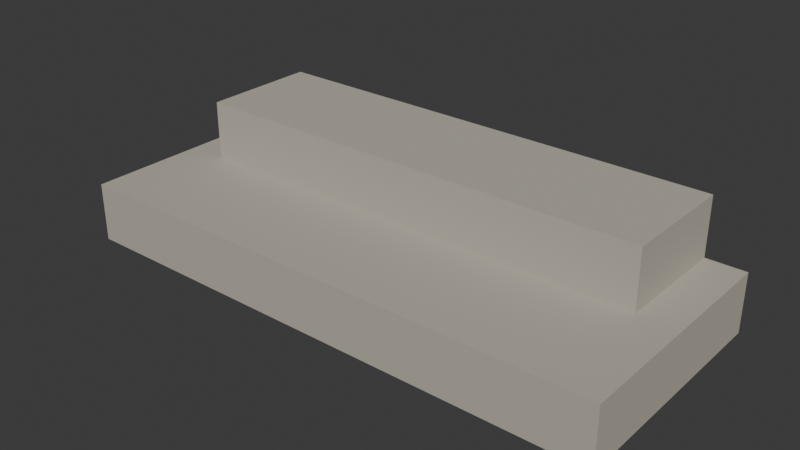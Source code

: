 # Source: doorstep.blend  (saved by Blender 5.2.44; exported with 4.5.12 LTS)
import bpy
from mathutils import Matrix  # noqa: F401  (used for matrix-valued properties, if any)

bpy.ops.wm.read_factory_settings(use_empty=True)
scene = bpy.context.scene
scene.name = 'Scene'

# ---- collections
col_collection = bpy.data.collections.new('Collection'); scene.collection.children.link(col_collection)

# ---- materials (node trees are filled in below, after node groups)
mat_step = bpy.data.materials.new('step')
mat_step.diffuse_color = (0.4851, 0.4508, 0.3813, 1.0)

# ---- material node trees
mat_step.use_nodes = True; mat_step.node_tree.nodes.clear()
_N = mat_step.node_tree.nodes; _L = mat_step.node_tree.links
n0 = _N.new('ShaderNodeBsdfPrincipled'); n0.name = 'Principled BSDF'; n0.location = (-200, 100)
n0.inputs[0].default_value = (0.4851, 0.4508, 0.3813, 1.0)
n0.inputs[2].default_value = 0.9
n0.inputs[10].default_value = 0.005
n1 = _N.new('ShaderNodeOutputMaterial'); n1.name = 'Material Output'; n1.location = (200, 100)
_L.new(n0.outputs[0], n1.inputs[0])
n1.is_active_output = True

# ---- world
world_world = bpy.data.worlds.new('World'); scene.world = world_world
world_world.use_nodes = True; world_world.node_tree.nodes.clear()
_N = world_world.node_tree.nodes; _L = world_world.node_tree.links
n0 = _N.new('ShaderNodeOutputWorld'); n0.name = 'World Output'; n0.location = (200, 100)
n1 = _N.new('ShaderNodeBackground'); n1.name = 'Background'; n1.location = (-200, 100)
n1.inputs[0].default_value = (0.05088, 0.05088, 0.05088, 1.0)
_L.new(n1.outputs[0], n0.inputs[0])
n0.is_active_output = True
world_world.color = (0.05088, 0.05088, 0.05088)
world_world.sun_shadow_jitter_overblur = 0.0

# ---- meshes
me_lower = bpy.data.meshes.new('lower')
me_lower.from_pydata([(-0.7, -0.3, 0.0), (0.7, -0.3, 0.0), (0.7, 0.3, 0.0), (-0.7, 0.3, 0.0), (-0.7, -0.3, 0.15), (0.7, -0.3, 0.15), (0.7, 0.3, 0.15), (-0.7, 0.3, 0.15), (-0.6, 0.0, 0.15), (0.6, 0.0, 0.15), (0.6, 0.3, 0.15), (-0.6, 0.3, 0.15), (-0.6, 0.0, 0.3), (0.6, 0.0, 0.3), (0.6, 0.3, 0.3), (-0.6, 0.3, 0.3)], [], [(0, 3, 2, 1), (4, 5, 6, 7), (0, 1, 5, 4), (1, 2, 6, 5), (2, 3, 7, 6), (3, 0, 4, 7), (8, 11, 10, 9), (12, 13, 14, 15), (8, 9, 13, 12), (9, 10, 14, 13), (10, 11, 15, 14), (11, 8, 12, 15)])
me_lower.materials.append(mat_step)
me_lower.update()

# ---- objects
ob_doorstep = bpy.data.objects.new('doorstep', me_lower)

# ---- transforms, parenting, visibility, modifiers, constraints
ob_doorstep.location = (0.0, 0.0, 0.0)

# ---- collection membership
col_collection.objects.link(ob_doorstep)

# ---- scene / render settings (as saved in the file)
scene.frame_start = 1; scene.frame_end = 250; scene.frame_set(1)
scene.render.engine = 'BLENDER_EEVEE_NEXT'
scene.render.bake_bias = 0.0
scene.render.bake_samples = 0
scene.render.compositor_device = 'GPU'
scene.eevee.use_volume_custom_range = False
scene.eevee.fast_gi_thickness_near = 0.1
scene.eevee.fast_gi_thickness_far = 0.0
scene.eevee.ray_tracing_options.screen_trace_thickness = 0.1
bpy.context.view_layer.update()

# ---- added for rendering (the .blend has no active camera and no usable light): camera, sun
cam_auto = bpy.data.cameras.new('AutoCamera')
cam_auto.lens = 50.0
cam_auto.sensor_width = 36.0
cam_auto.clip_end = 1000.0
ob_auto_camera = bpy.data.objects.new('AutoCamera', cam_auto)
scene.collection.objects.link(ob_auto_camera)
ob_auto_camera.location = (1.43633, -1.7236, 1.29907)
ob_auto_camera.rotation_euler = (1.09748, -7.21219e-08, 0.694738)
scene.camera = ob_auto_camera
light_auto_sun = bpy.data.lights.new('AutoSun', 'SUN')
light_auto_sun.energy = 3.0
light_auto_sun.angle = 0.0523599
ob_auto_sun = bpy.data.objects.new('AutoSun', light_auto_sun)
scene.collection.objects.link(ob_auto_sun)
ob_auto_sun.rotation_euler = (0.872665, 0.174533, 0.523599)
bpy.context.view_layer.update()
